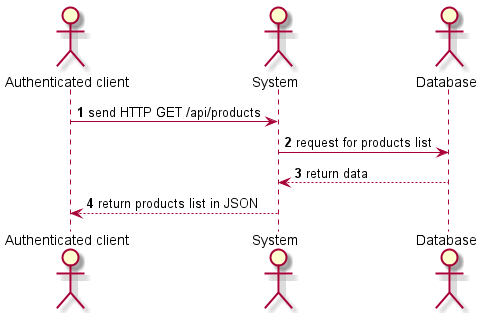

The diagram above was rendered by PlantUML. Its source (embedded in the PNG):
@startuml
'https://plantuml.com/sequence-diagram

autonumber

actor "Authenticated client" as client
actor System                as system
actor Database              as db

client  -> system  : send HTTP GET /api/products
system -> db      : request for products list
system <-- db     : return data
client  <-- system : return products list in JSON

@enduml